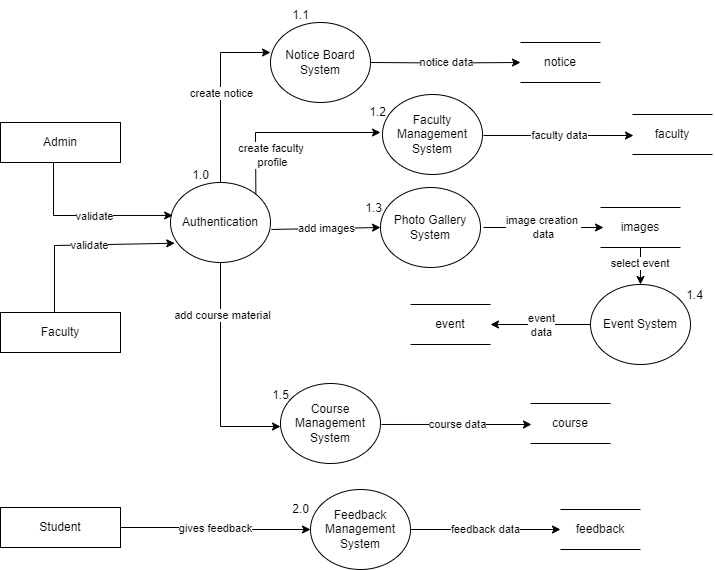

The diagram above was exported from draw.io. Its source (the exported page's mxGraphModel, read from the mxfile embedded in the PNG):
<mxGraphModel dx="1100" dy="585" grid="1" gridSize="10" guides="1" tooltips="1" connect="1" arrows="1" fold="1" page="1" pageScale="1" pageWidth="827" pageHeight="1169" math="0" shadow="0">
  <root>
    <mxCell id="0" />
    <mxCell id="1" parent="0" />
    <mxCell id="aCz41oA2iba9IzXfXmTm-1" value="Admin" style="rounded=0;whiteSpace=wrap;html=1;" parent="1" vertex="1">
      <mxGeometry x="20" y="160" width="120" height="40" as="geometry" />
    </mxCell>
    <mxCell id="aCz41oA2iba9IzXfXmTm-2" value="Student" style="rounded=0;whiteSpace=wrap;html=1;" parent="1" vertex="1">
      <mxGeometry x="20" y="545" width="120" height="40" as="geometry" />
    </mxCell>
    <mxCell id="aCz41oA2iba9IzXfXmTm-3" value="Authentication" style="ellipse;whiteSpace=wrap;html=1;" parent="1" vertex="1">
      <mxGeometry x="190" y="220" width="100" height="80" as="geometry" />
    </mxCell>
    <mxCell id="aCz41oA2iba9IzXfXmTm-9" value="" style="endArrow=classic;html=1;rounded=0;edgeStyle=orthogonalEdgeStyle;entryX=-0.008;entryY=0.412;entryDx=0;entryDy=0;entryPerimeter=0;exitX=0.583;exitY=1;exitDx=0;exitDy=0;exitPerimeter=0;" parent="1" edge="1">
      <mxGeometry relative="1" as="geometry">
        <mxPoint x="92.95999999999992" y="200" as="sourcePoint" />
        <mxPoint x="192.20000000000005" y="252.96000000000004" as="targetPoint" />
        <Array as="points">
          <mxPoint x="73" y="200" />
          <mxPoint x="73" y="253" />
        </Array>
      </mxGeometry>
    </mxCell>
    <mxCell id="aCz41oA2iba9IzXfXmTm-10" value="validate" style="edgeLabel;resizable=0;html=1;align=center;verticalAlign=middle;" parent="aCz41oA2iba9IzXfXmTm-9" connectable="0" vertex="1">
      <mxGeometry relative="1" as="geometry">
        <mxPoint x="17" as="offset" />
      </mxGeometry>
    </mxCell>
    <mxCell id="aCz41oA2iba9IzXfXmTm-15" value="images" style="shape=partialRectangle;whiteSpace=wrap;html=1;left=0;right=0;fillColor=none;" parent="1" vertex="1">
      <mxGeometry x="620" y="245" width="80" height="40" as="geometry" />
    </mxCell>
    <mxCell id="aCz41oA2iba9IzXfXmTm-17" value="Photo Gallery System" style="ellipse;whiteSpace=wrap;html=1;" parent="1" vertex="1">
      <mxGeometry x="400" y="225" width="100" height="80" as="geometry" />
    </mxCell>
    <mxCell id="aCz41oA2iba9IzXfXmTm-20" value="image creation&amp;nbsp;&lt;div&gt;data&lt;/div&gt;" style="endArrow=classic;html=1;rounded=0;edgeStyle=orthogonalEdgeStyle;entryX=0;entryY=0.5;entryDx=0;entryDy=0;exitX=1;exitY=0.5;exitDx=0;exitDy=0;" parent="1" edge="1">
      <mxGeometry relative="1" as="geometry">
        <mxPoint x="503" y="265" as="sourcePoint" />
        <mxPoint x="623" y="265" as="targetPoint" />
      </mxGeometry>
    </mxCell>
    <mxCell id="aCz41oA2iba9IzXfXmTm-22" value="Event System" style="ellipse;whiteSpace=wrap;html=1;" parent="1" vertex="1">
      <mxGeometry x="610" y="322" width="100" height="80" as="geometry" />
    </mxCell>
    <mxCell id="aCz41oA2iba9IzXfXmTm-23" value="event" style="shape=partialRectangle;whiteSpace=wrap;html=1;left=0;right=0;fillColor=none;" parent="1" vertex="1">
      <mxGeometry x="430" y="342" width="80" height="40" as="geometry" />
    </mxCell>
    <mxCell id="aCz41oA2iba9IzXfXmTm-28" value="Feedback Management System" style="ellipse;whiteSpace=wrap;html=1;" parent="1" vertex="1">
      <mxGeometry x="330" y="527" width="100" height="80" as="geometry" />
    </mxCell>
    <mxCell id="aCz41oA2iba9IzXfXmTm-29" value="feedback" style="shape=partialRectangle;whiteSpace=wrap;html=1;left=0;right=0;fillColor=none;" parent="1" vertex="1">
      <mxGeometry x="580" y="547" width="80" height="40" as="geometry" />
    </mxCell>
    <mxCell id="aCz41oA2iba9IzXfXmTm-30" value="gives feedback" style="endArrow=classic;html=1;rounded=0;edgeStyle=orthogonalEdgeStyle;exitX=1;exitY=0.5;exitDx=0;exitDy=0;entryX=0;entryY=0.5;entryDx=0;entryDy=0;" parent="1" source="aCz41oA2iba9IzXfXmTm-2" target="aCz41oA2iba9IzXfXmTm-28" edge="1">
      <mxGeometry relative="1" as="geometry">
        <mxPoint x="340" y="477" as="sourcePoint" />
        <mxPoint x="440" y="477" as="targetPoint" />
      </mxGeometry>
    </mxCell>
    <mxCell id="aCz41oA2iba9IzXfXmTm-33" value="feedback data" style="endArrow=classic;html=1;rounded=0;edgeStyle=orthogonalEdgeStyle;exitX=1;exitY=0.5;exitDx=0;exitDy=0;entryX=0;entryY=0.5;entryDx=0;entryDy=0;" parent="1" source="aCz41oA2iba9IzXfXmTm-28" target="aCz41oA2iba9IzXfXmTm-29" edge="1">
      <mxGeometry relative="1" as="geometry">
        <mxPoint x="450" y="566.26" as="sourcePoint" />
        <mxPoint x="550" y="566.26" as="targetPoint" />
      </mxGeometry>
    </mxCell>
    <mxCell id="aCz41oA2iba9IzXfXmTm-35" value="Notice Board System" style="ellipse;whiteSpace=wrap;html=1;" parent="1" vertex="1">
      <mxGeometry x="290" y="60" width="100" height="80" as="geometry" />
    </mxCell>
    <mxCell id="aCz41oA2iba9IzXfXmTm-36" value="notice" style="shape=partialRectangle;whiteSpace=wrap;html=1;left=0;right=0;fillColor=none;" parent="1" vertex="1">
      <mxGeometry x="540" y="80" width="80" height="40" as="geometry" />
    </mxCell>
    <mxCell id="aCz41oA2iba9IzXfXmTm-37" value="" style="endArrow=classic;html=1;rounded=0;edgeStyle=orthogonalEdgeStyle;exitX=1;exitY=0.5;exitDx=0;exitDy=0;entryX=0;entryY=0.5;entryDx=0;entryDy=0;" parent="1" target="aCz41oA2iba9IzXfXmTm-36" edge="1">
      <mxGeometry relative="1" as="geometry">
        <mxPoint x="390" y="99.98" as="sourcePoint" />
        <mxPoint x="630" y="100" as="targetPoint" />
      </mxGeometry>
    </mxCell>
    <mxCell id="aCz41oA2iba9IzXfXmTm-38" value="notice data" style="edgeLabel;resizable=0;html=1;align=center;verticalAlign=middle;" parent="aCz41oA2iba9IzXfXmTm-37" connectable="0" vertex="1">
      <mxGeometry relative="1" as="geometry">
        <mxPoint y="-2" as="offset" />
      </mxGeometry>
    </mxCell>
    <mxCell id="aCz41oA2iba9IzXfXmTm-50" value="" style="endArrow=classic;html=1;rounded=0;edgeStyle=orthogonalEdgeStyle;exitX=0.5;exitY=0;exitDx=0;exitDy=0;entryX=0;entryY=0.375;entryDx=0;entryDy=0;entryPerimeter=0;" parent="1" source="aCz41oA2iba9IzXfXmTm-3" target="aCz41oA2iba9IzXfXmTm-35" edge="1">
      <mxGeometry relative="1" as="geometry">
        <mxPoint x="410" y="210" as="sourcePoint" />
        <mxPoint x="510" y="210" as="targetPoint" />
      </mxGeometry>
    </mxCell>
    <mxCell id="aCz41oA2iba9IzXfXmTm-51" value="create notice" style="edgeLabel;resizable=0;html=1;align=center;verticalAlign=middle;" parent="aCz41oA2iba9IzXfXmTm-50" connectable="0" vertex="1">
      <mxGeometry relative="1" as="geometry" />
    </mxCell>
    <mxCell id="aCz41oA2iba9IzXfXmTm-52" value="" style="endArrow=classic;html=1;rounded=0;edgeStyle=orthogonalEdgeStyle;exitX=0.5;exitY=1;exitDx=0;exitDy=0;entryX=0.5;entryY=0;entryDx=0;entryDy=0;" parent="1" source="aCz41oA2iba9IzXfXmTm-15" target="aCz41oA2iba9IzXfXmTm-22" edge="1">
      <mxGeometry relative="1" as="geometry">
        <mxPoint x="410" y="335" as="sourcePoint" />
        <mxPoint x="510" y="335" as="targetPoint" />
      </mxGeometry>
    </mxCell>
    <mxCell id="aCz41oA2iba9IzXfXmTm-53" value="select event&amp;nbsp;" style="edgeLabel;resizable=0;html=1;align=center;verticalAlign=middle;" parent="aCz41oA2iba9IzXfXmTm-52" connectable="0" vertex="1">
      <mxGeometry relative="1" as="geometry">
        <mxPoint y="-3" as="offset" />
      </mxGeometry>
    </mxCell>
    <mxCell id="aCz41oA2iba9IzXfXmTm-54" value="" style="endArrow=classic;html=1;rounded=0;edgeStyle=orthogonalEdgeStyle;exitX=0;exitY=0.5;exitDx=0;exitDy=0;entryX=1;entryY=0.5;entryDx=0;entryDy=0;" parent="1" source="aCz41oA2iba9IzXfXmTm-22" target="aCz41oA2iba9IzXfXmTm-23" edge="1">
      <mxGeometry relative="1" as="geometry">
        <mxPoint x="410" y="322" as="sourcePoint" />
        <mxPoint x="510" y="322" as="targetPoint" />
      </mxGeometry>
    </mxCell>
    <mxCell id="aCz41oA2iba9IzXfXmTm-55" value="event&lt;br&gt;data" style="edgeLabel;resizable=0;html=1;align=center;verticalAlign=middle;" parent="aCz41oA2iba9IzXfXmTm-54" connectable="0" vertex="1">
      <mxGeometry relative="1" as="geometry" />
    </mxCell>
    <mxCell id="k4iTr9kB6WlirWtKaSQQ-7" value="Course Management System" style="ellipse;whiteSpace=wrap;html=1;" vertex="1" parent="1">
      <mxGeometry x="300" y="421" width="100" height="80" as="geometry" />
    </mxCell>
    <mxCell id="k4iTr9kB6WlirWtKaSQQ-8" value="course" style="shape=partialRectangle;whiteSpace=wrap;html=1;left=0;right=0;fillColor=none;" vertex="1" parent="1">
      <mxGeometry x="550" y="441" width="80" height="40" as="geometry" />
    </mxCell>
    <mxCell id="k4iTr9kB6WlirWtKaSQQ-9" value="" style="endArrow=classic;html=1;rounded=0;edgeStyle=orthogonalEdgeStyle;exitX=1;exitY=0.5;exitDx=0;exitDy=0;entryX=0;entryY=0.5;entryDx=0;entryDy=0;" edge="1" parent="1">
      <mxGeometry relative="1" as="geometry">
        <mxPoint x="401" y="461.98" as="sourcePoint" />
        <mxPoint x="551" y="462" as="targetPoint" />
      </mxGeometry>
    </mxCell>
    <mxCell id="k4iTr9kB6WlirWtKaSQQ-10" value="course data" style="edgeLabel;resizable=0;html=1;align=center;verticalAlign=middle;" connectable="0" vertex="1" parent="k4iTr9kB6WlirWtKaSQQ-9">
      <mxGeometry relative="1" as="geometry">
        <mxPoint y="-1" as="offset" />
      </mxGeometry>
    </mxCell>
    <mxCell id="k4iTr9kB6WlirWtKaSQQ-12" value="" style="endArrow=classic;html=1;rounded=0;exitX=0.5;exitY=1;exitDx=0;exitDy=0;" edge="1" parent="1" source="aCz41oA2iba9IzXfXmTm-3">
      <mxGeometry width="50" height="50" relative="1" as="geometry">
        <mxPoint x="240" y="384.0000000000001" as="sourcePoint" />
        <mxPoint x="300" y="464" as="targetPoint" />
        <Array as="points">
          <mxPoint x="240" y="464" />
        </Array>
      </mxGeometry>
    </mxCell>
    <mxCell id="k4iTr9kB6WlirWtKaSQQ-13" value="add course material" style="edgeLabel;html=1;align=center;verticalAlign=middle;resizable=0;points=[];" vertex="1" connectable="0" parent="k4iTr9kB6WlirWtKaSQQ-12">
      <mxGeometry x="-0.5286" y="1" relative="1" as="geometry">
        <mxPoint as="offset" />
      </mxGeometry>
    </mxCell>
    <mxCell id="k4iTr9kB6WlirWtKaSQQ-14" value="Faculty" style="rounded=0;whiteSpace=wrap;html=1;" vertex="1" parent="1">
      <mxGeometry x="20" y="350" width="120" height="40" as="geometry" />
    </mxCell>
    <mxCell id="k4iTr9kB6WlirWtKaSQQ-15" value="" style="endArrow=classic;html=1;rounded=0;exitX=0.5;exitY=0;exitDx=0;exitDy=0;entryX=0.103;entryY=0.759;entryDx=0;entryDy=0;entryPerimeter=0;" edge="1" parent="1">
      <mxGeometry width="50" height="50" relative="1" as="geometry">
        <mxPoint x="74" y="350" as="sourcePoint" />
        <mxPoint x="194.30000000000018" y="280.72" as="targetPoint" />
        <Array as="points">
          <mxPoint x="74" y="283" />
        </Array>
      </mxGeometry>
    </mxCell>
    <mxCell id="k4iTr9kB6WlirWtKaSQQ-16" value="validate" style="edgeLabel;html=1;align=center;verticalAlign=middle;resizable=0;points=[];" vertex="1" connectable="0" parent="k4iTr9kB6WlirWtKaSQQ-15">
      <mxGeometry x="0.0114" y="-4" relative="1" as="geometry">
        <mxPoint x="6" y="-4" as="offset" />
      </mxGeometry>
    </mxCell>
    <mxCell id="k4iTr9kB6WlirWtKaSQQ-17" value="Faculty Management System" style="ellipse;whiteSpace=wrap;html=1;" vertex="1" parent="1">
      <mxGeometry x="402" y="132" width="100" height="80" as="geometry" />
    </mxCell>
    <mxCell id="k4iTr9kB6WlirWtKaSQQ-18" value="faculty" style="shape=partialRectangle;whiteSpace=wrap;html=1;left=0;right=0;fillColor=none;" vertex="1" parent="1">
      <mxGeometry x="652" y="152" width="80" height="40" as="geometry" />
    </mxCell>
    <mxCell id="k4iTr9kB6WlirWtKaSQQ-19" value="" style="endArrow=classic;html=1;rounded=0;edgeStyle=orthogonalEdgeStyle;exitX=1;exitY=0.5;exitDx=0;exitDy=0;entryX=0;entryY=0.5;entryDx=0;entryDy=0;" edge="1" parent="1">
      <mxGeometry relative="1" as="geometry">
        <mxPoint x="503" y="172.98000000000002" as="sourcePoint" />
        <mxPoint x="653" y="173" as="targetPoint" />
      </mxGeometry>
    </mxCell>
    <mxCell id="k4iTr9kB6WlirWtKaSQQ-20" value="faculty data" style="edgeLabel;resizable=0;html=1;align=center;verticalAlign=middle;" connectable="0" vertex="1" parent="k4iTr9kB6WlirWtKaSQQ-19">
      <mxGeometry relative="1" as="geometry">
        <mxPoint y="-1" as="offset" />
      </mxGeometry>
    </mxCell>
    <mxCell id="k4iTr9kB6WlirWtKaSQQ-21" value="" style="endArrow=classic;html=1;rounded=0;exitX=1;exitY=0;exitDx=0;exitDy=0;" edge="1" parent="1" source="aCz41oA2iba9IzXfXmTm-3">
      <mxGeometry width="50" height="50" relative="1" as="geometry">
        <mxPoint x="342" y="95.00000000000011" as="sourcePoint" />
        <mxPoint x="400" y="170" as="targetPoint" />
        <Array as="points">
          <mxPoint x="275" y="170" />
        </Array>
      </mxGeometry>
    </mxCell>
    <mxCell id="k4iTr9kB6WlirWtKaSQQ-22" value="create faculty&amp;nbsp;&lt;div&gt;profile&lt;/div&gt;" style="edgeLabel;html=1;align=center;verticalAlign=middle;resizable=0;points=[];" vertex="1" connectable="0" parent="k4iTr9kB6WlirWtKaSQQ-21">
      <mxGeometry x="-0.5286" y="1" relative="1" as="geometry">
        <mxPoint x="17" y="4" as="offset" />
      </mxGeometry>
    </mxCell>
    <mxCell id="k4iTr9kB6WlirWtKaSQQ-24" value="" style="endArrow=classic;html=1;rounded=0;exitX=1.008;exitY=0.587;exitDx=0;exitDy=0;exitPerimeter=0;entryX=0;entryY=0.5;entryDx=0;entryDy=0;" edge="1" parent="1" source="aCz41oA2iba9IzXfXmTm-3" target="aCz41oA2iba9IzXfXmTm-17">
      <mxGeometry width="50" height="50" relative="1" as="geometry">
        <mxPoint x="330" y="330" as="sourcePoint" />
        <mxPoint x="380" y="280" as="targetPoint" />
      </mxGeometry>
    </mxCell>
    <mxCell id="k4iTr9kB6WlirWtKaSQQ-25" value="add images" style="edgeLabel;html=1;align=center;verticalAlign=middle;resizable=0;points=[];" vertex="1" connectable="0" parent="k4iTr9kB6WlirWtKaSQQ-24">
      <mxGeometry x="0.0219" y="-2" relative="1" as="geometry">
        <mxPoint x="-2" y="-3" as="offset" />
      </mxGeometry>
    </mxCell>
    <mxCell id="k4iTr9kB6WlirWtKaSQQ-26" value="1.0" style="text;html=1;align=center;verticalAlign=middle;resizable=0;points=[];autosize=1;strokeColor=none;fillColor=none;" vertex="1" parent="1">
      <mxGeometry x="200" y="198" width="40" height="30" as="geometry" />
    </mxCell>
    <mxCell id="k4iTr9kB6WlirWtKaSQQ-27" value="1.1" style="text;html=1;align=center;verticalAlign=middle;resizable=0;points=[];autosize=1;strokeColor=none;fillColor=none;" vertex="1" parent="1">
      <mxGeometry x="300" y="38" width="40" height="30" as="geometry" />
    </mxCell>
    <mxCell id="k4iTr9kB6WlirWtKaSQQ-28" value="1.2" style="text;html=1;align=center;verticalAlign=middle;resizable=0;points=[];autosize=1;strokeColor=none;fillColor=none;" vertex="1" parent="1">
      <mxGeometry x="377" y="135" width="40" height="30" as="geometry" />
    </mxCell>
    <mxCell id="k4iTr9kB6WlirWtKaSQQ-29" value="1.3" style="text;html=1;align=center;verticalAlign=middle;resizable=0;points=[];autosize=1;strokeColor=none;fillColor=none;" vertex="1" parent="1">
      <mxGeometry x="373" y="231" width="40" height="30" as="geometry" />
    </mxCell>
    <mxCell id="k4iTr9kB6WlirWtKaSQQ-30" value="1.5" style="text;html=1;align=center;verticalAlign=middle;resizable=0;points=[];autosize=1;strokeColor=none;fillColor=none;" vertex="1" parent="1">
      <mxGeometry x="280" y="418" width="40" height="30" as="geometry" />
    </mxCell>
    <mxCell id="k4iTr9kB6WlirWtKaSQQ-31" value="1.4" style="text;html=1;align=center;verticalAlign=middle;resizable=0;points=[];autosize=1;strokeColor=none;fillColor=none;" vertex="1" parent="1">
      <mxGeometry x="694" y="318" width="40" height="30" as="geometry" />
    </mxCell>
    <mxCell id="k4iTr9kB6WlirWtKaSQQ-32" value="2.0" style="text;html=1;align=center;verticalAlign=middle;resizable=0;points=[];autosize=1;strokeColor=none;fillColor=none;" vertex="1" parent="1">
      <mxGeometry x="300" y="532" width="40" height="30" as="geometry" />
    </mxCell>
  </root>
</mxGraphModel>